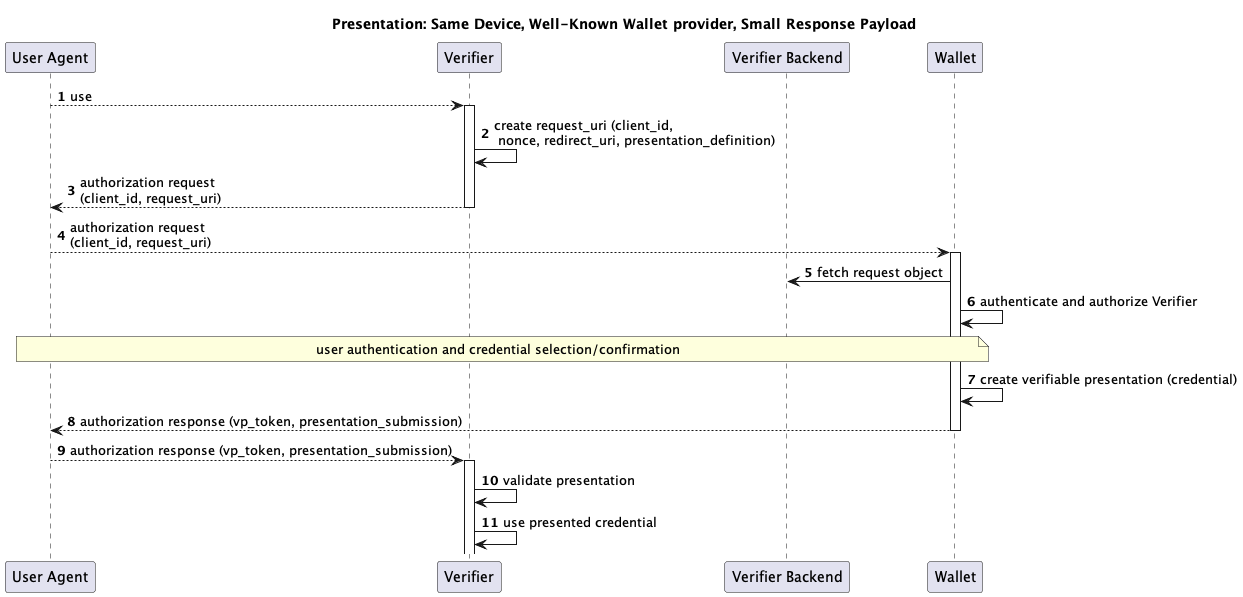

The diagram above was rendered by PlantUML. Its source (embedded in the PNG):
@startuml

autonumber

title "Presentation: Same Device, Well-Known Wallet provider, Small Response Payload"

participant "User Agent" as u

participant "Verifier" as r

participant "Verifier Backend" as rb

participant "Wallet" as w

u --> r : use
activate r
r -> r: create request_uri (client_id,\n nonce, redirect_uri, presentation_definition)
r --> u: authorization request\n(client_id, request_uri)
deactivate r
u --> w: authorization request\n(client_id, request_uri)
activate w
w -> rb: fetch request object 
w -> w: authenticate and authorize Verifier

note over u, w: user authentication and credential selection/confirmation

w -> w: create verifiable presentation (credential)
w --> u: authorization response (vp_token, presentation_submission)
deactivate w
u --> r: authorization response (vp_token, presentation_submission)
activate r
r -> r: validate presentation
r -> r: use presented credential 
@enduml